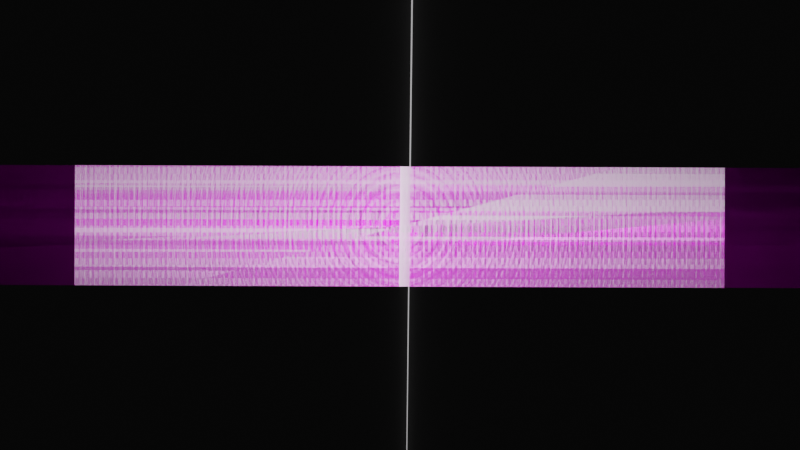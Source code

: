 # Source: Anti-Nato_Kinectic_Typology.blend  (saved by Blender 3.0.42; exported with 4.5.12 LTS)
import bpy
from mathutils import Matrix  # noqa: F401  (used for matrix-valued properties, if any)

bpy.ops.wm.read_factory_settings(use_empty=True)
scene = bpy.context.scene
scene.name = 'Scene'

# ---- collections
col_collection = bpy.data.collections.new('Collection'); scene.collection.children.link(col_collection)

# ---- images (referenced by path relative to the original .blend; pixels are not part of the script)
import os
ASSET_DIR = os.environ.get("B2B_ASSET_DIR", "")  # directory of the original .blend (textures are referenced by path, not embedded)
HERE = os.path.dirname(os.path.abspath(__file__))  # packed textures are extracted next to this script under _unpacked/

def load_image(name, relpath, width, height, colorspace="sRGB"):
    """Load a texture the original file referenced (path relative to the .blend, or extracted next to this script)."""
    p = next((c for c in (os.path.join(HERE, relpath), os.path.join(ASSET_DIR, relpath)) if relpath and os.path.exists(c)), "")
    if p:
        img = bpy.data.images.load(p, check_existing=True)
        img.name = name
    else:  # same state as the original file: an image datablock whose file is absent (Cycles renders it pink)
        img = bpy.data.images.new(name, width, height)
        img.source = "FILE"
        img.filepath = "//" + (relpath or name)
    img.colorspace_settings.name = colorspace
    return img
img_lybia_png = load_image('Lybia.png', 'Lybia.png', 1024, 1024, 'sRGB')
img_nato_crosshairs_png_001 = load_image('NATO Crosshairs.png.001', 'NATO Crosshairs.png', 1024, 1024, 'sRGB')
img_nato_text_1_png = load_image('NATO Text 1.png', 'NATO Text 1.png', 1024, 1024, 'sRGB')
img_civilians_png = load_image('Civilians.png', 'Civilians.png', 1024, 1024, 'sRGB')
img_yuguslavia_png = load_image('Yuguslavia.png', 'Yuguslavia.png', 1024, 1024, 'sRGB')
img_afghanistan_png = load_image('Afghanistan.png', 'Afghanistan.png', 1024, 1024, 'sRGB')
img_source_1_jpg = load_image('Source 1.JPG', 'Source 1.JPG', 1024, 1024, 'sRGB')
img_source_2_jpg = load_image('Source 2.JPG', 'Source 2.JPG', 1024, 1024, 'sRGB')
img_source_3_jpg = load_image('Source 3.JPG', 'Source 3.JPG', 1024, 1024, 'sRGB')

# ---- materials (node trees are filled in below, after node groups)
mat_lybia = bpy.data.materials.new('Lybia')
mat_lybia.surface_render_method = 'BLENDED'
mat_lybia.blend_method = 'BLEND'
mat_lybia.use_transparent_shadow = False
mat_nato_crosshairs = bpy.data.materials.new('NATO Crosshairs')
mat_nato_crosshairs.surface_render_method = 'BLENDED'
mat_nato_crosshairs.blend_method = 'BLEND'
mat_nato_crosshairs.use_transparent_shadow = False
mat_background = bpy.data.materials.new('Background')
mat_background.use_transparent_shadow = False
mat_nato_text_1 = bpy.data.materials.new('NATO Text 1')
mat_nato_text_1.surface_render_method = 'BLENDED'
mat_nato_text_1.blend_method = 'BLEND'
mat_nato_text_1.use_transparent_shadow = False
mat_civilians = bpy.data.materials.new('Civilians')
mat_civilians.surface_render_method = 'BLENDED'
mat_civilians.blend_method = 'BLEND'
mat_civilians.use_transparent_shadow = False
mat_yuguslavia = bpy.data.materials.new('Yuguslavia')
mat_yuguslavia.surface_render_method = 'BLENDED'
mat_yuguslavia.blend_method = 'BLEND'
mat_yuguslavia.use_transparent_shadow = False
mat_afghanistan = bpy.data.materials.new('Afghanistan')
mat_afghanistan.surface_render_method = 'BLENDED'
mat_afghanistan.blend_method = 'BLEND'
mat_afghanistan.use_transparent_shadow = False
mat_source_1 = bpy.data.materials.new('Source 1')
mat_source_1.surface_render_method = 'BLENDED'
mat_source_1.blend_method = 'BLEND'
mat_source_1.use_transparent_shadow = False
mat_source_2 = bpy.data.materials.new('Source 2')
mat_source_2.surface_render_method = 'BLENDED'
mat_source_2.blend_method = 'BLEND'
mat_source_2.use_transparent_shadow = False
mat_source_3 = bpy.data.materials.new('Source 3')
mat_source_3.surface_render_method = 'BLENDED'
mat_source_3.blend_method = 'BLEND'
mat_source_3.use_transparent_shadow = False

# ---- material node trees
mat_lybia.use_nodes = True; mat_lybia.node_tree.nodes.clear()
_N = mat_lybia.node_tree.nodes; _L = mat_lybia.node_tree.links
n0 = _N.new('ShaderNodeOutputMaterial'); n0.name = 'Material Output'; n0.location = (300, 300)
n1 = _N.new('ShaderNodeTexImage'); n1.name = 'Image Texture'; n1.location = (-200, 300)
n1.image = img_lybia_png
n1.extension = 'CLIP'
n2 = _N.new('ShaderNodeBsdfPrincipled'); n2.name = 'Principled BSDF'; n2.location = (0, 300)
n2.distribution = 'GGX'
n2.subsurface_method = 'RANDOM_WALK_SKIN'
n2.inputs[3].default_value = 1.45
n2.inputs[28].default_value = 1.0
_L.new(n1.outputs[0], n2.inputs[0])
_L.new(n1.outputs[1], n2.inputs[4])
_L.new(n2.outputs[0], n0.inputs[0])
n0.is_active_output = True
mat_nato_crosshairs.use_nodes = True; mat_nato_crosshairs.node_tree.nodes.clear()
_N = mat_nato_crosshairs.node_tree.nodes; _L = mat_nato_crosshairs.node_tree.links
n0 = _N.new('ShaderNodeOutputMaterial'); n0.name = 'Material Output'; n0.location = (300, 300)
n1 = _N.new('ShaderNodeTexImage'); n1.name = 'Image Texture'; n1.location = (-200, 300)
n1.image = img_nato_crosshairs_png_001
n1.extension = 'CLIP'
n2 = _N.new('ShaderNodeBsdfPrincipled'); n2.name = 'Principled BSDF'; n2.location = (0, 300)
n2.distribution = 'GGX'
n2.subsurface_method = 'RANDOM_WALK_SKIN'
n2.inputs[3].default_value = 1.45
n2.inputs[27].default_value = (0.0, 0.0, 0.0, 1.0)
n2.inputs[28].default_value = 1.0
_L.new(n1.outputs[1], n2.inputs[4])
_L.new(n2.outputs[0], n0.inputs[0])
_L.new(n1.outputs[0], n2.inputs[0])
n0.is_active_output = True
mat_background.use_nodes = True; mat_background.node_tree.nodes.clear()
_N = mat_background.node_tree.nodes; _L = mat_background.node_tree.links
n0 = _N.new('ShaderNodeBsdfPrincipled'); n0.name = 'Principled BSDF'; n0.location = (10, 300)
n0.distribution = 'GGX'
n0.subsurface_method = 'RANDOM_WALK_SKIN'
n0.inputs[0].default_value = (0.0, 0.0, 0.0, 1.0)
n0.inputs[3].default_value = 1.45
n0.inputs[27].default_value = (0.0, 0.0, 0.0, 1.0)
n0.inputs[28].default_value = 1.0
n1 = _N.new('ShaderNodeOutputMaterial'); n1.name = 'Material Output'; n1.location = (300, 300)
_L.new(n0.outputs[0], n1.inputs[0])
n1.is_active_output = True
mat_nato_text_1.use_nodes = True; mat_nato_text_1.node_tree.nodes.clear()
_N = mat_nato_text_1.node_tree.nodes; _L = mat_nato_text_1.node_tree.links
n0 = _N.new('ShaderNodeOutputMaterial'); n0.name = 'Material Output'; n0.location = (300, 300)
n1 = _N.new('ShaderNodeTexImage'); n1.name = 'Image Texture'; n1.location = (-200, 300)
n1.image = img_nato_text_1_png
n1.extension = 'CLIP'
n2 = _N.new('ShaderNodeBsdfPrincipled'); n2.name = 'Principled BSDF'; n2.location = (0, 300)
n2.distribution = 'GGX'
n2.subsurface_method = 'RANDOM_WALK_SKIN'
n2.inputs[3].default_value = 1.45
n2.inputs[28].default_value = 1.0
_L.new(n1.outputs[0], n2.inputs[0])
_L.new(n1.outputs[1], n2.inputs[4])
_L.new(n2.outputs[0], n0.inputs[0])
n0.is_active_output = True
mat_civilians.use_nodes = True; mat_civilians.node_tree.nodes.clear()
_N = mat_civilians.node_tree.nodes; _L = mat_civilians.node_tree.links
n0 = _N.new('ShaderNodeOutputMaterial'); n0.name = 'Material Output'; n0.location = (300, 300)
n1 = _N.new('ShaderNodeTexImage'); n1.name = 'Image Texture'; n1.location = (-200, 300)
n1.image = img_civilians_png
n1.extension = 'CLIP'
n2 = _N.new('ShaderNodeBsdfPrincipled'); n2.name = 'Principled BSDF'; n2.location = (0, 300)
n2.distribution = 'GGX'
n2.subsurface_method = 'RANDOM_WALK_SKIN'
n2.inputs[3].default_value = 1.45
n2.inputs[28].default_value = 1.0
_L.new(n1.outputs[0], n2.inputs[0])
_L.new(n1.outputs[1], n2.inputs[4])
_L.new(n2.outputs[0], n0.inputs[0])
n0.is_active_output = True
mat_yuguslavia.use_nodes = True; mat_yuguslavia.node_tree.nodes.clear()
_N = mat_yuguslavia.node_tree.nodes; _L = mat_yuguslavia.node_tree.links
n0 = _N.new('ShaderNodeOutputMaterial'); n0.name = 'Material Output'; n0.location = (300, 300)
n1 = _N.new('ShaderNodeTexImage'); n1.name = 'Image Texture'; n1.location = (-200, 300)
n1.image = img_yuguslavia_png
n1.extension = 'CLIP'
n2 = _N.new('ShaderNodeBsdfPrincipled'); n2.name = 'Principled BSDF'; n2.location = (0, 300)
n2.distribution = 'GGX'
n2.subsurface_method = 'RANDOM_WALK_SKIN'
n2.inputs[3].default_value = 1.45
n2.inputs[28].default_value = 5.3
_L.new(n1.outputs[0], n2.inputs[0])
_L.new(n1.outputs[1], n2.inputs[4])
_L.new(n2.outputs[0], n0.inputs[0])
n0.is_active_output = True
mat_afghanistan.use_nodes = True; mat_afghanistan.node_tree.nodes.clear()
_N = mat_afghanistan.node_tree.nodes; _L = mat_afghanistan.node_tree.links
n0 = _N.new('ShaderNodeOutputMaterial'); n0.name = 'Material Output'; n0.location = (300, 300)
n1 = _N.new('ShaderNodeTexImage'); n1.name = 'Image Texture'; n1.location = (-200, 300)
n1.image = img_afghanistan_png
n1.extension = 'CLIP'
n2 = _N.new('ShaderNodeBsdfPrincipled'); n2.name = 'Principled BSDF'; n2.location = (0, 300)
n2.distribution = 'GGX'
n2.subsurface_method = 'RANDOM_WALK_SKIN'
n2.inputs[3].default_value = 1.45
n2.inputs[28].default_value = 1.0
_L.new(n1.outputs[0], n2.inputs[0])
_L.new(n1.outputs[1], n2.inputs[4])
_L.new(n2.outputs[0], n0.inputs[0])
n0.is_active_output = True
mat_source_1.use_nodes = True; mat_source_1.node_tree.nodes.clear()
_N = mat_source_1.node_tree.nodes; _L = mat_source_1.node_tree.links
n0 = _N.new('ShaderNodeOutputMaterial'); n0.name = 'Material Output'; n0.location = (300, 300)
n1 = _N.new('ShaderNodeTexImage'); n1.name = 'Image Texture'; n1.location = (-200, 300)
n1.image = img_source_1_jpg
n1.extension = 'CLIP'
n2 = _N.new('ShaderNodeBsdfPrincipled'); n2.name = 'Principled BSDF'; n2.location = (0, 300)
n2.distribution = 'GGX'
n2.subsurface_method = 'RANDOM_WALK_SKIN'
n2.inputs[3].default_value = 1.45
n2.inputs[27].default_value = (0.0, 0.0, 0.0, 1.0)
n2.inputs[28].default_value = 1.0
_L.new(n1.outputs[0], n2.inputs[0])
_L.new(n1.outputs[1], n2.inputs[4])
_L.new(n2.outputs[0], n0.inputs[0])
n0.is_active_output = True
mat_source_2.use_nodes = True; mat_source_2.node_tree.nodes.clear()
_N = mat_source_2.node_tree.nodes; _L = mat_source_2.node_tree.links
n0 = _N.new('ShaderNodeOutputMaterial'); n0.name = 'Material Output'; n0.location = (300, 300)
n1 = _N.new('ShaderNodeTexImage'); n1.name = 'Image Texture'; n1.location = (-200, 300)
n1.image = img_source_2_jpg
n1.extension = 'CLIP'
n2 = _N.new('ShaderNodeBsdfPrincipled'); n2.name = 'Principled BSDF'; n2.location = (0, 300)
n2.distribution = 'GGX'
n2.subsurface_method = 'RANDOM_WALK_SKIN'
n2.inputs[3].default_value = 1.45
n2.inputs[27].default_value = (0.0, 0.0, 0.0, 1.0)
n2.inputs[28].default_value = 1.0
_L.new(n1.outputs[0], n2.inputs[0])
_L.new(n1.outputs[1], n2.inputs[4])
_L.new(n2.outputs[0], n0.inputs[0])
n0.is_active_output = True
mat_source_3.use_nodes = True; mat_source_3.node_tree.nodes.clear()
_N = mat_source_3.node_tree.nodes; _L = mat_source_3.node_tree.links
n0 = _N.new('ShaderNodeOutputMaterial'); n0.name = 'Material Output'; n0.location = (300, 300)
n1 = _N.new('ShaderNodeTexImage'); n1.name = 'Image Texture'; n1.location = (-200, 300)
n1.image = img_source_3_jpg
n1.extension = 'CLIP'
n2 = _N.new('ShaderNodeBsdfPrincipled'); n2.name = 'Principled BSDF'; n2.location = (0, 300)
n2.distribution = 'GGX'
n2.subsurface_method = 'RANDOM_WALK_SKIN'
n2.inputs[3].default_value = 1.45
n2.inputs[27].default_value = (0.0, 0.0, 0.0, 1.0)
n2.inputs[28].default_value = 1.0
_L.new(n1.outputs[0], n2.inputs[0])
_L.new(n1.outputs[1], n2.inputs[4])
_L.new(n2.outputs[0], n0.inputs[0])
n0.is_active_output = True

# ---- world
world_world = bpy.data.worlds.new('World'); scene.world = world_world
world_world.use_nodes = True; world_world.node_tree.nodes.clear()
_N = world_world.node_tree.nodes; _L = world_world.node_tree.links
n0 = _N.new('ShaderNodeOutputWorld'); n0.name = 'World Output'; n0.location = (300, 300)
n1 = _N.new('ShaderNodeBackground'); n1.name = 'Background'; n1.location = (10, 300)
n1.inputs[0].default_value = (0.05088, 0.05088, 0.05088, 1.0)
_L.new(n1.outputs[0], n0.inputs[0])
n0.is_active_output = True
world_world.color = (0.05088, 0.05088, 0.05088)
world_world.use_sun_shadow = False
world_world.sun_shadow_jitter_overblur = 0.0

# ---- cameras
cam_camera_001 = bpy.data.cameras.new('Camera.001')

# ---- meshes
me_lybia = bpy.data.meshes.new('Lybia')
me_lybia.from_pydata([(-1.241, 0.5, 0.0), (1.241, 0.5, 0.0), (-1.241, 0.0, 0.0), (1.241, 0.0, 0.0)], [], [(2, 3, 1, 0)])
_uv = me_lybia.uv_layers.new(name='UVMap')
_uv.uv.foreach_set('vector', [0.0, 0.5, 1.0, 0.5, 1.0, 1.0, 0.0, 1.0])
me_lybia.materials.append(mat_lybia)
me_lybia.use_remesh_fix_poles = True
me_lybia.use_remesh_preserve_attributes = False
me_lybia.use_paint_bone_selection = False
me_lybia.use_paint_mask_vertex = True
me_lybia.update()
me_lybia_004 = bpy.data.meshes.new('Lybia.004')
me_lybia_004.from_pydata([(-1.241, -0.5, 0.0), (1.241, -0.5, 0.0), (-1.241, 0.0, 0.0), (1.241, 0.0, 0.0)], [], [(0, 1, 3, 2)])
_uv = me_lybia_004.uv_layers.new(name='UVMap')
_uv.uv.foreach_set('vector', [0.0, 0.0, 1.0, 0.0, 1.0, 0.5, 0.0, 0.5])
me_lybia_004.materials.append(mat_lybia)
me_lybia_004.use_remesh_fix_poles = True
me_lybia_004.use_remesh_preserve_attributes = False
me_lybia_004.use_paint_bone_selection = False
me_lybia_004.use_paint_mask_vertex = True
me_lybia_004.update()
me_nato_crosshairs = bpy.data.meshes.new('NATO Crosshairs')
me_nato_crosshairs.from_pydata([(-0.5006, -0.5, 0.0), (0.5006, -0.5, 0.0), (-0.5006, 0.5, 0.0), (0.5006, 0.5, 0.0)], [], [(0, 1, 3, 2)])
_uv = me_nato_crosshairs.uv_layers.new(name='UVMap')
_uv.uv.foreach_set('vector', [0.0, 0.0, 1.0, 0.0, 1.0, 1.0, 0.0, 1.0])
me_nato_crosshairs.materials.append(mat_nato_crosshairs)
me_nato_crosshairs.use_remesh_fix_poles = True
me_nato_crosshairs.use_remesh_preserve_attributes = False
me_nato_crosshairs.update()
me_nato_crosshairs_001 = bpy.data.meshes.new('NATO Crosshairs.001')
me_nato_crosshairs_001.from_pydata([], [], [])
_uv = me_nato_crosshairs_001.uv_layers.new(name='UVMap')
_uv.uv.foreach_set('vector', [])
me_nato_crosshairs_001.materials.append(mat_nato_crosshairs)
me_nato_crosshairs_001.use_remesh_fix_poles = True
me_nato_crosshairs_001.use_remesh_preserve_attributes = False
me_nato_crosshairs_001.update()
me_plane = bpy.data.meshes.new('Plane')
me_plane.from_pydata([(-1.727, -1.727, -0.9931), (1.727, -1.727, -0.9931), (-1.727, 1.727, -0.9931), (1.727, 1.727, -0.9931), (-1.367, 1.367, 1.021), (-1.367, -1.367, 1.021), (1.367, -1.367, 1.021), (1.367, 1.367, 1.021), (-1.044, 0.2829, 1.021), (-1.044, -0.2829, 1.021), (1.044, -0.2829, 1.021), (1.044, 0.2829, 1.021)], [], [(0, 2, 3, 1), (7, 4, 8, 11), (2, 0, 5, 4), (3, 2, 4, 7), (0, 1, 6, 5), (1, 3, 7, 6), (5, 6, 10, 9), (6, 7, 11, 10), (4, 5, 9, 8)])
_uv = me_plane.uv_layers.new(name='UVMap')
_uv.uv.foreach_set('vector', [0.0, 0.0, 0.0, 1.0, 1.0, 1.0, 1.0, 0.0, 1.0, 1.0, 0.0, 1.0, 0.0, 1.0, 1.0, 1.0, 0.0, 1.0, 0.0, 0.0, 0.0, 0.0, 0.0, 1.0, 1.0, 1.0, 0.0, 1.0, 0.0, 1.0, 1.0, 1.0, 0.0, 0.0, 1.0, 0.0, 1.0, 0.0, 0.0, 0.0, 1.0, 0.0, 1.0, 1.0, 1.0, 1.0, 1.0, 0.0, 0.0, 0.0, 1.0, 0.0, 1.0, 0.0, 0.0, 0.0, 1.0, 0.0, 1.0, 1.0, 1.0, 1.0, 1.0, 0.0, 0.0, 1.0, 0.0, 0.0, 0.0, 0.0, 0.0, 1.0])
me_plane.materials.append(mat_background)
me_plane.use_remesh_fix_poles = True
me_plane.use_remesh_preserve_attributes = False
me_plane.update()
me_nato_text_1 = bpy.data.meshes.new('NATO Text 1')
me_nato_text_1.from_pydata([(-0.9552, -0.5, 0.0), (0.9552, -0.5, 0.0), (-0.9552, 0.5, 0.0), (0.9552, 0.5, 0.0)], [], [(0, 1, 3, 2)])
_uv = me_nato_text_1.uv_layers.new(name='UVMap')
_uv.uv.foreach_set('vector', [0.0, 0.0, 1.0, 0.0, 1.0, 1.0, 0.0, 1.0])
me_nato_text_1.materials.append(mat_nato_text_1)
me_nato_text_1.use_remesh_fix_poles = True
me_nato_text_1.use_remesh_preserve_attributes = False
me_nato_text_1.update()
me_civilians = bpy.data.meshes.new('Civilians')
me_civilians.from_pydata([(-0.9552, -0.5, 0.0), (0.9552, -0.5, 0.0), (-0.9552, 0.5, 0.0), (0.9552, 0.5, 0.0)], [], [(0, 1, 3, 2)])
_uv = me_civilians.uv_layers.new(name='UVMap')
_uv.uv.foreach_set('vector', [0.0, 0.0, 1.0, 0.0, 1.0, 1.0, 0.0, 1.0])
me_civilians.materials.append(mat_civilians)
me_civilians.use_remesh_fix_poles = True
me_civilians.use_remesh_preserve_attributes = False
me_civilians.use_paint_bone_selection = False
me_civilians.use_paint_mask_vertex = True
me_civilians.update()
me_yuguslavia_003 = bpy.data.meshes.new('Yuguslavia.003')
me_yuguslavia_003.from_pydata([(-0.9552, 0.25, 0.0), (0.9552, 0.25, 0.0), (-0.9552, -0.25, 0.0), (0.9552, -0.25, 0.0)], [], [(2, 3, 1, 0)])
_uv = me_yuguslavia_003.uv_layers.new(name='UVMap')
_uv.uv.foreach_set('vector', [0.0, 0.5, 1.0, 0.5, 1.0, 1.0, 0.0, 1.0])
me_yuguslavia_003.materials.append(mat_yuguslavia)
me_yuguslavia_003.use_remesh_fix_poles = True
me_yuguslavia_003.use_remesh_preserve_attributes = False
me_yuguslavia_003.use_paint_bone_selection = False
me_yuguslavia_003.use_paint_mask_vertex = True
me_yuguslavia_003.update()
me_yuguslavia_004 = bpy.data.meshes.new('Yuguslavia.004')
me_yuguslavia_004.from_pydata([(-0.9552, -0.25, 0.0), (0.9552, -0.25, 0.0), (-0.9552, 0.25, 0.0), (0.9552, 0.25, 0.0)], [], [(0, 1, 3, 2)])
_uv = me_yuguslavia_004.uv_layers.new(name='UVMap')
_uv.uv.foreach_set('vector', [0.0, 0.0, 1.0, 0.0, 1.0, 0.5, 0.0, 0.5])
me_yuguslavia_004.materials.append(mat_yuguslavia)
me_yuguslavia_004.use_remesh_fix_poles = True
me_yuguslavia_004.use_remesh_preserve_attributes = False
me_yuguslavia_004.use_paint_bone_selection = False
me_yuguslavia_004.use_paint_mask_vertex = True
me_yuguslavia_004.update()
me_afghanistan = bpy.data.meshes.new('Afghanistan')
me_afghanistan.from_pydata([(-0.9552, 0.25, 0.0), (0.9552, 0.25, 0.0), (-0.9552, -0.25, 0.0), (0.9552, -0.25, 0.0)], [], [(2, 3, 1, 0)])
_uv = me_afghanistan.uv_layers.new(name='UVMap')
_uv.uv.foreach_set('vector', [0.0, 0.5, 1.0, 0.5, 1.0, 1.0, 0.0, 1.0])
me_afghanistan.materials.append(mat_afghanistan)
me_afghanistan.use_remesh_fix_poles = True
me_afghanistan.use_remesh_preserve_attributes = False
me_afghanistan.use_paint_bone_selection = False
me_afghanistan.use_paint_mask_vertex = True
me_afghanistan.update()
me_afghanistan_001 = bpy.data.meshes.new('Afghanistan.001')
me_afghanistan_001.from_pydata([(-0.9552, -0.25, 0.0), (0.9552, -0.25, 0.0), (-0.9552, 0.25, 0.0), (0.9552, 0.25, 0.0)], [], [(0, 1, 3, 2)])
_uv = me_afghanistan_001.uv_layers.new(name='UVMap')
_uv.uv.foreach_set('vector', [0.0, 0.0, 1.0, 0.0, 1.0, 0.5, 0.0, 0.5])
me_afghanistan_001.materials.append(mat_afghanistan)
me_afghanistan_001.use_remesh_fix_poles = True
me_afghanistan_001.use_remesh_preserve_attributes = False
me_afghanistan_001.update()
me_source_1 = bpy.data.meshes.new('Source 1')
me_source_1.from_pydata([(-3.075, -0.2949, -7.301e-08), (3.057, -0.7045, 5.338e-08), (-3.057, 0.7045, -5.338e-08), (3.075, 0.2949, 7.301e-08)], [], [(0, 1, 3, 2)])
_uv = me_source_1.uv_layers.new(name='UVMap')
_uv.uv.foreach_set('vector', [0.0, 0.0, 1.0, 0.0, 1.0, 1.0, 0.0, 1.0])
me_source_1.materials.append(mat_source_1)
me_source_1.use_remesh_fix_poles = True
me_source_1.use_remesh_preserve_attributes = False
me_source_1.use_paint_bone_selection = False
me_source_1.use_paint_mask_vertex = True
me_source_1.update()
me_source_2 = bpy.data.meshes.new('Source 2')
me_source_2.from_pydata([(-4.279, -0.5, 0.0), (4.279, -0.5, 0.0), (-4.279, 0.5, 0.0), (4.279, 0.5, 0.0)], [], [(0, 1, 3, 2)])
_uv = me_source_2.uv_layers.new(name='UVMap')
_uv.uv.foreach_set('vector', [0.0, 0.0, 1.0, 0.0, 1.0, 1.0, 0.0, 1.0])
me_source_2.materials.append(mat_source_2)
me_source_2.use_remesh_fix_poles = True
me_source_2.use_remesh_preserve_attributes = False
me_source_2.update()
me_source_3 = bpy.data.meshes.new('Source 3')
me_source_3.from_pydata([(-2.8, -0.3133, -6.733e-08), (2.782, -0.6861, 4.771e-08), (-2.782, 0.6861, -4.771e-08), (2.8, 0.3133, 6.733e-08)], [], [(0, 1, 3, 2)])
_uv = me_source_3.uv_layers.new(name='UVMap')
_uv.uv.foreach_set('vector', [0.0, 0.0, 1.0, 0.0, 1.0, 1.0, 0.0, 1.0])
me_source_3.materials.append(mat_source_3)
me_source_3.use_remesh_fix_poles = True
me_source_3.use_remesh_preserve_attributes = False
me_source_3.use_paint_bone_selection = False
me_source_3.use_paint_mask_vertex = True
me_source_3.update()
arm_armature = bpy.data.armatures.new('Armature')  # bones are not reproduced
arm_armature_001 = bpy.data.armatures.new('Armature.001')  # bones are not reproduced
arm_armature_006 = bpy.data.armatures.new('Armature.006')  # bones are not reproduced
arm_armature_002 = bpy.data.armatures.new('Armature.002')  # bones are not reproduced
arm_armature_003 = bpy.data.armatures.new('Armature.003')  # bones are not reproduced

# ---- objects
ob_lybia = bpy.data.objects.new('Lybia', me_lybia)
ob_lybia_001 = bpy.data.objects.new('Lybia.001', me_lybia_004)
ob_nato_crosshairs = bpy.data.objects.new('NATO Crosshairs', me_nato_crosshairs)
ob_armature = bpy.data.objects.new('Armature', arm_armature)
ob_nato_crosshairs_001 = bpy.data.objects.new('NATO Crosshairs.001', me_nato_crosshairs_001)
ob_black_background = bpy.data.objects.new('Black Background', me_plane)
ob_nato_text_1 = bpy.data.objects.new('NATO Text 1', me_nato_text_1)
ob_civilians = bpy.data.objects.new('Civilians', me_civilians)
ob_camera = bpy.data.objects.new('Camera', cam_camera_001)
ob_armature_001 = bpy.data.objects.new('Armature.001', arm_armature_001)
ob_yuguslavia = bpy.data.objects.new('Yuguslavia', me_yuguslavia_003)
ob_yuguslavia_001 = bpy.data.objects.new('Yuguslavia.001', me_yuguslavia_004)
ob_armature_004 = bpy.data.objects.new('Armature.004', arm_armature_006)
ob_afghanistan = bpy.data.objects.new('Afghanistan', me_afghanistan)
ob_afghanistan_001 = bpy.data.objects.new('Afghanistan.001', me_afghanistan_001)
ob_armature_006 = bpy.data.objects.new('Armature.006', arm_armature_002)
ob_source_1 = bpy.data.objects.new('Source 1', me_source_1)
ob_source_2 = bpy.data.objects.new('Source 2', me_source_2)
ob_source_3 = bpy.data.objects.new('Source 3', me_source_3)
ob_armature_008 = bpy.data.objects.new('Armature.008', arm_armature_003)

# ---- transforms, parenting, visibility, modifiers, constraints
ob_lybia.parent = ob_armature
ob_lybia.matrix_parent_inverse = Matrix(((3.332, 0.7484, -0.6878, -1.363), (-0.116, -2.062, -2.806, -12.68), (-1.01, 2.706, -1.947, 18.69), (-0.0, -0.0, 0.0, 1.0)))
ob_lybia.location = (-0.9305, -5.958, -0.008392)
ob_lybia.rotation_euler = (-0.0, 3.142, 4.712)
ob_lybia.scale = (1.871, 1.871, 1.871)
_vg = ob_lybia.vertex_groups.new(name='Bone')
_vg = ob_lybia.vertex_groups.new(name='Bone.001')
_vg = ob_lybia.vertex_groups.new(name='Civilians Bone')
_vg = ob_lybia.vertex_groups.new(name='Bone.003')
_vg = ob_lybia.vertex_groups.new(name='Bone.004')
_vg.add([0, 1, 2, 3], 1.0, 'REPLACE')
_vg = ob_lybia.vertex_groups.new(name='Bone.005')
_vg = ob_lybia.vertex_groups.new(name='Bone.006')
_vg = ob_lybia.vertex_groups.new(name='Bone.007')
_vg = ob_lybia.vertex_groups.new(name='Afghanistan Bone')
_m = ob_lybia.modifiers.new('Armature', 'ARMATURE')
_m.object = ob_armature
ob_lybia_001.parent = ob_armature
ob_lybia_001.matrix_parent_inverse = Matrix(((3.332, 0.7484, -0.6878, -1.363), (-0.116, -2.062, -2.806, -12.68), (-1.01, 2.706, -1.947, 18.69), (-0.0, -0.0, 0.0, 1.0)))
ob_lybia_001.location = (-0.9305, -5.958, -0.008392)
ob_lybia_001.rotation_euler = (-0.0, 3.142, 4.712)
ob_lybia_001.scale = (1.871, 1.871, 1.871)
_vg = ob_lybia_001.vertex_groups.new(name='Bone')
_vg = ob_lybia_001.vertex_groups.new(name='Bone.001')
_vg = ob_lybia_001.vertex_groups.new(name='Civilians Bone')
_vg = ob_lybia_001.vertex_groups.new(name='Bone.003')
_vg = ob_lybia_001.vertex_groups.new(name='Bone.004')
for _i, _w in zip([0, 1, 2, 3], [0.0, 0.0, 0.0, 0.0]): _vg.add([_i], _w, 'REPLACE')
_vg = ob_lybia_001.vertex_groups.new(name='Bone.005')
_vg.add([0, 1, 2, 3], 1.0, 'REPLACE')
_vg = ob_lybia_001.vertex_groups.new(name='Bone.006')
_vg = ob_lybia_001.vertex_groups.new(name='Bone.007')
_vg = ob_lybia_001.vertex_groups.new(name='Afghanistan Bone')
_m = ob_lybia_001.modifiers.new('Armature', 'ARMATURE')
_m.object = ob_armature
ob_nato_crosshairs.location = (-0.003035, -0.00144, -0.008392)
ob_nato_crosshairs.rotation_euler = (-0.0, 3.142, 1.571)
ob_nato_crosshairs.scale = (1.201, 0.6246, 0.6392)
ob_armature.location = (1.808, -6.237, -0.008393)
ob_armature.rotation_euler = (-2.178, 0.1987, 0.2209)
ob_armature.scale = (0.287, 0.287, 0.287)
ob_nato_crosshairs_001.location = (-2.064, -4.847, -5.331)
ob_nato_crosshairs_001.rotation_euler = (-3.242, 0.003325, 0.06603)
ob_nato_crosshairs_001.scale = (4.169e+06, 4.169e+06, 4.169e+06)
_vg = ob_nato_crosshairs_001.vertex_groups.new(name='Bone')
_m = ob_nato_crosshairs_001.modifiers.new('Armature', 'ARMATURE')
ob_black_background.location = (-0.003035, -0.00144, -0.008392)
ob_black_background.rotation_euler = (-0.0, 3.142, 1.571)
ob_black_background.scale = (1.201, 0.6246, 0.6392)
ob_nato_text_1.parent = ob_armature_001
ob_nato_text_1.matrix_parent_inverse = Matrix(((0.02243, -0.0, 0.9997, -3.08), (-0.0, 1.0, -0.0, 0.003725), (-0.9997, 0.0, 0.02243, -0.1216), (-0.0, -0.0, -0.0, 1.0)))
ob_nato_text_1.location = (0.001811, -0.005826, 3.082)
ob_nato_text_1.rotation_euler = (-6.562e-05, -3.138, 17.25)
ob_nato_text_1.scale = (2.352, 2.352, 2.352)
_vg = ob_nato_text_1.vertex_groups.new(name='Text 1 Bone')
_vg.add([0, 1, 2, 3], 1.0, 'REPLACE')
_m = ob_nato_text_1.modifiers.new('Armature', 'ARMATURE')
_m = ob_nato_text_1.modifiers.new('Armature.001', 'ARMATURE')
_m.object = ob_armature_001
ob_civilians.parent = ob_armature
ob_civilians.matrix_parent_inverse = Matrix(((3.332, 0.7484, -0.6878, -1.363), (-0.116, -2.062, -2.806, -12.68), (-1.01, 2.706, -1.947, 18.69), (-0.0, -0.0, 0.0, 1.0)))
ob_civilians.location = (-0.003035, -0.00144, -0.008392)
ob_civilians.rotation_euler = (-0.0, 3.142, 1.571)
ob_civilians.scale = (1.201, 0.6246, 0.6392)
_vg = ob_civilians.vertex_groups.new(name='Civilians Bone')
_vg = ob_civilians.vertex_groups.new(name='Bone')
_vg = ob_civilians.vertex_groups.new(name='Bone.001')
_vg = ob_civilians.vertex_groups.new(name='Bone.003')
_vg.add([0, 1, 2, 3], 1.0, 'REPLACE')
_vg = ob_civilians.vertex_groups.new(name='Bone.004')
_vg = ob_civilians.vertex_groups.new(name='Bone.005')
_vg = ob_civilians.vertex_groups.new(name='Bone.006')
_vg = ob_civilians.vertex_groups.new(name='Bone.007')
_vg = ob_civilians.vertex_groups.new(name='Afghanistan Bone')
_m = ob_civilians.modifiers.new('Armature', 'ARMATURE')
_m.object = ob_armature
ob_camera.location = (0.0, 0.0, -3.932)
ob_camera.rotation_euler = (3.142, -0.0, 1.567)
ob_armature_001.location = (-0.003035, -0.00144, -0.008392)
ob_armature_001.rotation_euler = (-0.0, 3.142, 1.571)
ob_armature_001.scale = (1.201, 0.6246, 0.6392)
ob_yuguslavia.parent = ob_armature
ob_yuguslavia.matrix_parent_inverse = Matrix(((3.332, 0.7484, -0.6878, -1.363), (-0.116, -2.062, -2.806, -12.68), (-1.01, 2.706, -1.947, 18.69), (-0.0, -0.0, 0.0, 1.0)))
ob_yuguslavia.location = (-2.613, -5.939, -6.965e-07)
ob_yuguslavia.rotation_euler = (-3.165, -6.275, 1.565)
ob_yuguslavia.scale = (2.354, 2.354, 2.354)
_vg = ob_yuguslavia.vertex_groups.new(name='Bone')
for _i, _w in zip([0, 1, 2, 3], [0.07813, 0.1645, 0.07821, 0.1573]): _vg.add([_i], _w, 'REPLACE')
_vg = ob_yuguslavia.vertex_groups.new(name='Bone.001')
_vg = ob_yuguslavia.vertex_groups.new(name='Civilians Bone')
_vg = ob_yuguslavia.vertex_groups.new(name='Bone.003')
_vg = ob_yuguslavia.vertex_groups.new(name='Bone.004')
_vg = ob_yuguslavia.vertex_groups.new(name='Bone.005')
_vg = ob_yuguslavia.vertex_groups.new(name='Bone.006')
for _i, _w in zip([0, 1, 2, 3], [0.976, 0.9584, 0.9771, 0.9919]): _vg.add([_i], _w, 'REPLACE')
_vg = ob_yuguslavia.vertex_groups.new(name='Bone.007')
_vg = ob_yuguslavia.vertex_groups.new(name='Afghanistan Bone')
_m = ob_yuguslavia.modifiers.new('Armature', 'ARMATURE')
_m.object = ob_armature
ob_yuguslavia_001.parent = ob_armature
ob_yuguslavia_001.matrix_parent_inverse = Matrix(((3.332, 0.7484, -0.6878, -1.363), (-0.116, -2.062, -2.806, -12.68), (-1.01, 2.706, -1.947, 18.69), (-0.0, -0.0, 0.0, 1.0)))
ob_yuguslavia_001.location = (-3.937, -5.918, 1.275e-06)
ob_yuguslavia_001.rotation_euler = (3.143, -0.007068, 1.575)
ob_yuguslavia_001.scale = (2.481, 2.481, 2.481)
_vg = ob_yuguslavia_001.vertex_groups.new(name='Bone.001')
_vg = ob_yuguslavia_001.vertex_groups.new(name='Bone')
_vg = ob_yuguslavia_001.vertex_groups.new(name='Civilians Bone')
_vg = ob_yuguslavia_001.vertex_groups.new(name='Bone.003')
_vg = ob_yuguslavia_001.vertex_groups.new(name='Bone.004')
_vg = ob_yuguslavia_001.vertex_groups.new(name='Bone.005')
_vg = ob_yuguslavia_001.vertex_groups.new(name='Bone.006')
_vg = ob_yuguslavia_001.vertex_groups.new(name='Bone.007')
for _i, _w in zip([0, 1, 2, 3], [0.9999, 0.9821, 0.9859, 0.9998]): _vg.add([_i], _w, 'REPLACE')
_vg = ob_yuguslavia_001.vertex_groups.new(name='Afghanistan Bone')
for _i, _w in zip([0, 1, 2, 3], [0.0, 0.01456, 0.0007814, 0.0]): _vg.add([_i], _w, 'REPLACE')
_m = ob_yuguslavia_001.modifiers.new('Armature', 'ARMATURE')
_m.object = ob_armature
ob_armature_004.location = (-0.003035, -0.00144, -0.008392)
ob_armature_004.rotation_euler = (-0.0, 3.142, 1.571)
ob_armature_004.scale = (1.201, 0.6246, 0.6392)
ob_afghanistan.parent = ob_armature
ob_afghanistan.matrix_parent_inverse = Matrix(((3.332, 0.7484, -0.6878, -1.363), (-0.116, -2.062, -2.806, -12.68), (-1.01, 2.706, -1.947, 18.69), (-0.0, -0.0, 0.0, 1.0)))
ob_afghanistan.location = (5.272, -10.54, 2.799)
ob_afghanistan.rotation_euler = (0.001266, 3.148, 4.712)
ob_afghanistan.scale = (1.899, 1.899, 1.899)
_vg = ob_afghanistan.vertex_groups.new(name='Bone')
_vg = ob_afghanistan.vertex_groups.new(name='Bone.001')
_vg.add([0, 1, 2, 3], 1.0, 'REPLACE')
_vg = ob_afghanistan.vertex_groups.new(name='Civilians Bone')
_vg = ob_afghanistan.vertex_groups.new(name='Bone.003')
_vg = ob_afghanistan.vertex_groups.new(name='Bone.004')
_vg = ob_afghanistan.vertex_groups.new(name='Bone.005')
_vg = ob_afghanistan.vertex_groups.new(name='Bone.006')
_vg = ob_afghanistan.vertex_groups.new(name='Bone.007')
_vg = ob_afghanistan.vertex_groups.new(name='Afghanistan Bone')
_m = ob_afghanistan.modifiers.new('Armature', 'ARMATURE')
_m.object = ob_armature
ob_afghanistan_001.parent = ob_armature
ob_afghanistan_001.matrix_parent_inverse = Matrix(((3.332, 0.7484, -0.6878, -1.363), (-0.116, -2.062, -2.806, -12.68), (-1.01, 2.706, -1.947, 18.69), (-0.0, -0.0, 0.0, 1.0)))
ob_afghanistan_001.location = (4.341, -10.67, 2.988)
ob_afghanistan_001.rotation_euler = (0.001266, 3.148, 4.712)
ob_afghanistan_001.scale = (1.837, 1.837, 1.837)
_vg = ob_afghanistan_001.vertex_groups.new(name='Bone')
_vg = ob_afghanistan_001.vertex_groups.new(name='Bone.001')
_vg = ob_afghanistan_001.vertex_groups.new(name='Civilians Bone')
_vg = ob_afghanistan_001.vertex_groups.new(name='Bone.003')
_vg = ob_afghanistan_001.vertex_groups.new(name='Bone.004')
_vg = ob_afghanistan_001.vertex_groups.new(name='Bone.005')
_vg = ob_afghanistan_001.vertex_groups.new(name='Bone.006')
_vg = ob_afghanistan_001.vertex_groups.new(name='Bone.007')
_vg = ob_afghanistan_001.vertex_groups.new(name='Afghanistan Bone')
_vg.add([0, 1, 2, 3], 1.0, 'REPLACE')
_m = ob_afghanistan_001.modifiers.new('Armature', 'ARMATURE')
_m = ob_afghanistan_001.modifiers.new('Armature.001', 'ARMATURE')
_m.object = ob_armature
ob_armature_006.location = (-0.003035, -0.00144, -0.008392)
ob_armature_006.rotation_euler = (-0.0, 3.142, 1.571)
ob_armature_006.scale = (1.201, 0.6246, 0.6392)
ob_source_1.parent = ob_armature
ob_source_1.matrix_parent_inverse = Matrix(((3.332, 0.7484, -0.6878, -1.363), (-0.116, -2.062, -2.806, -12.68), (-1.01, 2.706, -1.947, 18.69), (-0.0, -0.0, 0.0, 1.0)))
ob_source_1.location = (-0.003035, -0.00144, -0.008392)
ob_source_1.rotation_euler = (-0.0, 3.142, 1.571)
ob_source_1.scale = (1.201, 0.6246, 0.6392)
_vg = ob_source_1.vertex_groups.new(name='Bone')
_vg = ob_source_1.vertex_groups.new(name='Bone.001')
_vg = ob_source_1.vertex_groups.new(name='Civilians Bone')
_vg.add([0, 1, 2, 3], 1.0, 'REPLACE')
_vg = ob_source_1.vertex_groups.new(name='Bone.003')
_vg = ob_source_1.vertex_groups.new(name='Bone.004')
_vg = ob_source_1.vertex_groups.new(name='Bone.005')
_vg = ob_source_1.vertex_groups.new(name='Bone.006')
_vg = ob_source_1.vertex_groups.new(name='Bone.007')
_vg = ob_source_1.vertex_groups.new(name='Afghanistan Bone')
_m = ob_source_1.modifiers.new('Armature', 'ARMATURE')
_m.object = ob_armature
ob_source_2.location = (0.7369, 0.131, 8.632)
ob_source_2.rotation_euler = (3.246e-07, 3.142, -1.572)
ob_source_2.scale = (0.2114, 0.4628, 0.4628)
ob_source_3.parent = ob_armature
ob_source_3.matrix_parent_inverse = Matrix(((3.332, 0.7484, -0.6878, -1.363), (-0.116, -2.062, -2.806, -12.68), (-1.01, 2.706, -1.947, 18.69), (-0.0, -0.0, 0.0, 1.0)))
ob_source_3.location = (-0.003035, -0.00144, -0.008392)
ob_source_3.rotation_euler = (-0.0, 3.142, 1.571)
ob_source_3.scale = (1.201, 0.6246, 0.6392)
_vg = ob_source_3.vertex_groups.new(name='Bone')
for _i, _w in zip([0, 1, 2, 3], [1.0, 1.0, 1.0, 1.0]): _vg.add([_i], _w, 'REPLACE')
_vg = ob_source_3.vertex_groups.new(name='Bone.001')
_vg = ob_source_3.vertex_groups.new(name='Civilians Bone')
_vg = ob_source_3.vertex_groups.new(name='Bone.003')
_vg = ob_source_3.vertex_groups.new(name='Bone.004')
_vg = ob_source_3.vertex_groups.new(name='Bone.005')
_vg = ob_source_3.vertex_groups.new(name='Bone.006')
_vg = ob_source_3.vertex_groups.new(name='Bone.007')
_vg = ob_source_3.vertex_groups.new(name='Afghanistan Bone')
_m = ob_source_3.modifiers.new('Armature', 'ARMATURE')
_m.object = ob_armature
ob_armature_008.location = (-0.8018, 0.1255, 8.6)
ob_armature_008.scale = (0.6559, 0.6559, 0.6559)

# ---- collection membership
scene.collection.objects.link(ob_lybia)
scene.collection.objects.link(ob_lybia_001)
scene.collection.objects.link(ob_nato_crosshairs)
scene.collection.objects.link(ob_armature)
col_collection.objects.link(ob_nato_crosshairs_001)
col_collection.objects.link(ob_black_background)
col_collection.objects.link(ob_nato_text_1)
col_collection.objects.link(ob_civilians)
col_collection.objects.link(ob_camera)
col_collection.objects.link(ob_armature_001)
col_collection.objects.link(ob_yuguslavia)
col_collection.objects.link(ob_yuguslavia_001)
col_collection.objects.link(ob_armature_004)
col_collection.objects.link(ob_afghanistan)
col_collection.objects.link(ob_afghanistan_001)
col_collection.objects.link(ob_armature_006)
col_collection.objects.link(ob_source_1)
col_collection.objects.link(ob_source_2)
col_collection.objects.link(ob_source_3)
col_collection.objects.link(ob_armature_008)

# ---- scene / render settings (as saved in the file)
scene.camera = ob_camera
scene.frame_start = 155; scene.frame_end = 393; scene.frame_set(155)
scene.render.engine = 'BLENDER_EEVEE_NEXT'
scene.cycles.sampling_pattern = 'TABULATED_SOBOL'
scene.cycles.use_light_tree = False
scene.view_settings.view_transform = 'Filmic'
bpy.context.view_layer.update()
